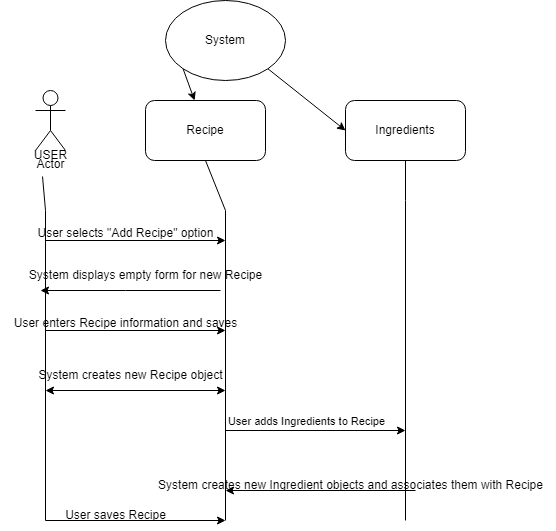

The diagram above was exported from draw.io. Its source (the exported page's mxGraphModel, read from the mxfile embedded in the PNG):
<mxGraphModel dx="1120" dy="444" grid="1" gridSize="10" guides="1" tooltips="1" connect="1" arrows="1" fold="1" page="1" pageScale="1" pageWidth="827" pageHeight="1169" math="0" shadow="0">
  <root>
    <mxCell id="0" />
    <mxCell id="1" parent="0" />
    <mxCell id="Fu95YBcp4-mluQLBhoF_-7" value="Actor" style="shape=umlActor;verticalLabelPosition=bottom;verticalAlign=top;html=1;outlineConnect=0;" parent="1" vertex="1">
      <mxGeometry x="150" y="240" width="30" height="60" as="geometry" />
    </mxCell>
    <mxCell id="Fu95YBcp4-mluQLBhoF_-9" value="USER" style="text;html=1;align=center;verticalAlign=middle;resizable=0;points=[];autosize=1;strokeColor=none;fillColor=none;" parent="1" vertex="1">
      <mxGeometry x="135" y="290" width="60" height="30" as="geometry" />
    </mxCell>
    <mxCell id="Fu95YBcp4-mluQLBhoF_-11" value="" style="endArrow=none;html=1;rounded=0;" parent="1" edge="1">
      <mxGeometry width="50" height="50" relative="1" as="geometry">
        <mxPoint x="160" y="670" as="sourcePoint" />
        <mxPoint x="160" y="360" as="targetPoint" />
      </mxGeometry>
    </mxCell>
    <mxCell id="Fu95YBcp4-mluQLBhoF_-13" value="" style="endArrow=none;html=1;rounded=0;" parent="1" edge="1">
      <mxGeometry width="50" height="50" relative="1" as="geometry">
        <mxPoint x="340" y="670" as="sourcePoint" />
        <mxPoint x="340" y="360" as="targetPoint" />
      </mxGeometry>
    </mxCell>
    <mxCell id="Fu95YBcp4-mluQLBhoF_-14" value="" style="endArrow=classic;html=1;rounded=0;" parent="1" edge="1">
      <mxGeometry width="50" height="50" relative="1" as="geometry">
        <mxPoint x="160" y="390" as="sourcePoint" />
        <mxPoint x="340" y="390" as="targetPoint" />
      </mxGeometry>
    </mxCell>
    <mxCell id="Fu95YBcp4-mluQLBhoF_-15" value="User selects &quot;Add Recipe&quot; option" style="text;html=1;align=center;verticalAlign=middle;resizable=0;points=[];autosize=1;strokeColor=none;fillColor=none;" parent="1" vertex="1">
      <mxGeometry x="140" y="368" width="200" height="30" as="geometry" />
    </mxCell>
    <mxCell id="Fu95YBcp4-mluQLBhoF_-16" value="" style="endArrow=classic;html=1;rounded=0;" parent="1" edge="1">
      <mxGeometry width="50" height="50" relative="1" as="geometry">
        <mxPoint x="335" y="440" as="sourcePoint" />
        <mxPoint x="155" y="440" as="targetPoint" />
        <Array as="points">
          <mxPoint x="240" y="440" />
        </Array>
      </mxGeometry>
    </mxCell>
    <mxCell id="Fu95YBcp4-mluQLBhoF_-17" value="System displays empty form for new Recipe" style="text;html=1;align=center;verticalAlign=middle;resizable=0;points=[];autosize=1;strokeColor=none;fillColor=none;" parent="1" vertex="1">
      <mxGeometry x="130" y="410" width="260" height="30" as="geometry" />
    </mxCell>
    <mxCell id="Fu95YBcp4-mluQLBhoF_-18" value="System creates new Recipe object" style="text;html=1;align=center;verticalAlign=middle;resizable=0;points=[];autosize=1;strokeColor=none;fillColor=none;" parent="1" vertex="1">
      <mxGeometry x="140" y="510" width="210" height="30" as="geometry" />
    </mxCell>
    <mxCell id="Fu95YBcp4-mluQLBhoF_-19" value="" style="endArrow=classic;startArrow=classic;html=1;rounded=0;" parent="1" edge="1">
      <mxGeometry width="50" height="50" relative="1" as="geometry">
        <mxPoint x="160" y="540" as="sourcePoint" />
        <mxPoint x="340" y="540" as="targetPoint" />
      </mxGeometry>
    </mxCell>
    <mxCell id="Fu95YBcp4-mluQLBhoF_-22" value="" style="endArrow=classic;html=1;rounded=0;" parent="1" edge="1">
      <mxGeometry width="50" height="50" relative="1" as="geometry">
        <mxPoint x="160" y="480" as="sourcePoint" />
        <mxPoint x="340" y="480" as="targetPoint" />
      </mxGeometry>
    </mxCell>
    <mxCell id="Fu95YBcp4-mluQLBhoF_-23" value="User enters Recipe information and saves" style="text;html=1;align=center;verticalAlign=middle;resizable=0;points=[];autosize=1;strokeColor=none;fillColor=none;" parent="1" vertex="1">
      <mxGeometry x="115" y="458" width="250" height="30" as="geometry" />
    </mxCell>
    <mxCell id="WIEIyYkXxalAzapo0-7K-1" value="System" style="ellipse;whiteSpace=wrap;html=1;" vertex="1" parent="1">
      <mxGeometry x="280" y="150" width="120" height="80" as="geometry" />
    </mxCell>
    <mxCell id="WIEIyYkXxalAzapo0-7K-3" value="" style="endArrow=classic;html=1;rounded=0;" edge="1" parent="1">
      <mxGeometry width="50" height="50" relative="1" as="geometry">
        <mxPoint x="530" y="640" as="sourcePoint" />
        <mxPoint x="340" y="640" as="targetPoint" />
      </mxGeometry>
    </mxCell>
    <mxCell id="WIEIyYkXxalAzapo0-7K-4" value="" style="endArrow=classic;html=1;rounded=0;" edge="1" parent="1">
      <mxGeometry width="50" height="50" relative="1" as="geometry">
        <mxPoint x="340" y="580" as="sourcePoint" />
        <mxPoint x="520" y="580" as="targetPoint" />
      </mxGeometry>
    </mxCell>
    <mxCell id="WIEIyYkXxalAzapo0-7K-5" value="User adds Ingredients to Recipe" style="edgeLabel;html=1;align=center;verticalAlign=middle;resizable=0;points=[];" vertex="1" connectable="0" parent="WIEIyYkXxalAzapo0-7K-4">
      <mxGeometry x="-0.3111" y="2" relative="1" as="geometry">
        <mxPoint x="18" y="-8" as="offset" />
      </mxGeometry>
    </mxCell>
    <mxCell id="WIEIyYkXxalAzapo0-7K-7" value="System creates new Ingredient objects and associates them with Recipe" style="text;html=1;align=center;verticalAlign=middle;resizable=0;points=[];autosize=1;strokeColor=none;fillColor=none;" vertex="1" parent="1">
      <mxGeometry x="260" y="620" width="410" height="30" as="geometry" />
    </mxCell>
    <mxCell id="WIEIyYkXxalAzapo0-7K-8" value="User saves Recipe" style="text;html=1;align=center;verticalAlign=middle;resizable=0;points=[];autosize=1;strokeColor=none;fillColor=none;" vertex="1" parent="1">
      <mxGeometry x="170" y="650" width="120" height="30" as="geometry" />
    </mxCell>
    <mxCell id="WIEIyYkXxalAzapo0-7K-9" value="" style="edgeStyle=none;orthogonalLoop=1;jettySize=auto;html=1;rounded=0;" edge="1" parent="1">
      <mxGeometry width="100" relative="1" as="geometry">
        <mxPoint x="160" y="670" as="sourcePoint" />
        <mxPoint x="340" y="670" as="targetPoint" />
        <Array as="points" />
      </mxGeometry>
    </mxCell>
    <mxCell id="WIEIyYkXxalAzapo0-7K-10" value="Recipe" style="rounded=1;whiteSpace=wrap;html=1;" vertex="1" parent="1">
      <mxGeometry x="260" y="250" width="120" height="60" as="geometry" />
    </mxCell>
    <mxCell id="WIEIyYkXxalAzapo0-7K-11" value="Ingredients" style="rounded=1;whiteSpace=wrap;html=1;" vertex="1" parent="1">
      <mxGeometry x="460" y="250" width="120" height="60" as="geometry" />
    </mxCell>
    <mxCell id="WIEIyYkXxalAzapo0-7K-12" value="" style="endArrow=none;html=1;rounded=0;" edge="1" parent="1">
      <mxGeometry width="50" height="50" relative="1" as="geometry">
        <mxPoint x="520" y="670" as="sourcePoint" />
        <mxPoint x="520" y="350" as="targetPoint" />
      </mxGeometry>
    </mxCell>
    <mxCell id="WIEIyYkXxalAzapo0-7K-15" value="" style="endArrow=classic;html=1;rounded=0;exitX=1;exitY=1;exitDx=0;exitDy=0;entryX=0;entryY=0.5;entryDx=0;entryDy=0;" edge="1" parent="1" source="WIEIyYkXxalAzapo0-7K-1" target="WIEIyYkXxalAzapo0-7K-11">
      <mxGeometry width="50" height="50" relative="1" as="geometry">
        <mxPoint x="390" y="380" as="sourcePoint" />
        <mxPoint x="440" y="330" as="targetPoint" />
      </mxGeometry>
    </mxCell>
    <mxCell id="WIEIyYkXxalAzapo0-7K-16" value="" style="endArrow=classic;html=1;rounded=0;exitX=0;exitY=1;exitDx=0;exitDy=0;" edge="1" parent="1" source="WIEIyYkXxalAzapo0-7K-1" target="WIEIyYkXxalAzapo0-7K-10">
      <mxGeometry width="50" height="50" relative="1" as="geometry">
        <mxPoint x="390" y="380" as="sourcePoint" />
        <mxPoint x="440" y="330" as="targetPoint" />
      </mxGeometry>
    </mxCell>
    <mxCell id="WIEIyYkXxalAzapo0-7K-17" value="" style="endArrow=none;html=1;rounded=0;entryX=0.5;entryY=1;entryDx=0;entryDy=0;" edge="1" parent="1" target="WIEIyYkXxalAzapo0-7K-10">
      <mxGeometry width="50" height="50" relative="1" as="geometry">
        <mxPoint x="340" y="360" as="sourcePoint" />
        <mxPoint x="440" y="330" as="targetPoint" />
      </mxGeometry>
    </mxCell>
    <mxCell id="WIEIyYkXxalAzapo0-7K-18" value="" style="endArrow=none;html=1;rounded=0;entryX=0.5;entryY=1;entryDx=0;entryDy=0;" edge="1" parent="1" target="WIEIyYkXxalAzapo0-7K-11">
      <mxGeometry width="50" height="50" relative="1" as="geometry">
        <mxPoint x="520" y="350" as="sourcePoint" />
        <mxPoint x="440" y="330" as="targetPoint" />
      </mxGeometry>
    </mxCell>
    <mxCell id="WIEIyYkXxalAzapo0-7K-19" value="" style="endArrow=none;html=1;rounded=0;entryX=0.367;entryY=1.2;entryDx=0;entryDy=0;entryPerimeter=0;" edge="1" parent="1" target="Fu95YBcp4-mluQLBhoF_-9">
      <mxGeometry width="50" height="50" relative="1" as="geometry">
        <mxPoint x="160" y="360" as="sourcePoint" />
        <mxPoint x="440" y="330" as="targetPoint" />
      </mxGeometry>
    </mxCell>
  </root>
</mxGraphModel>